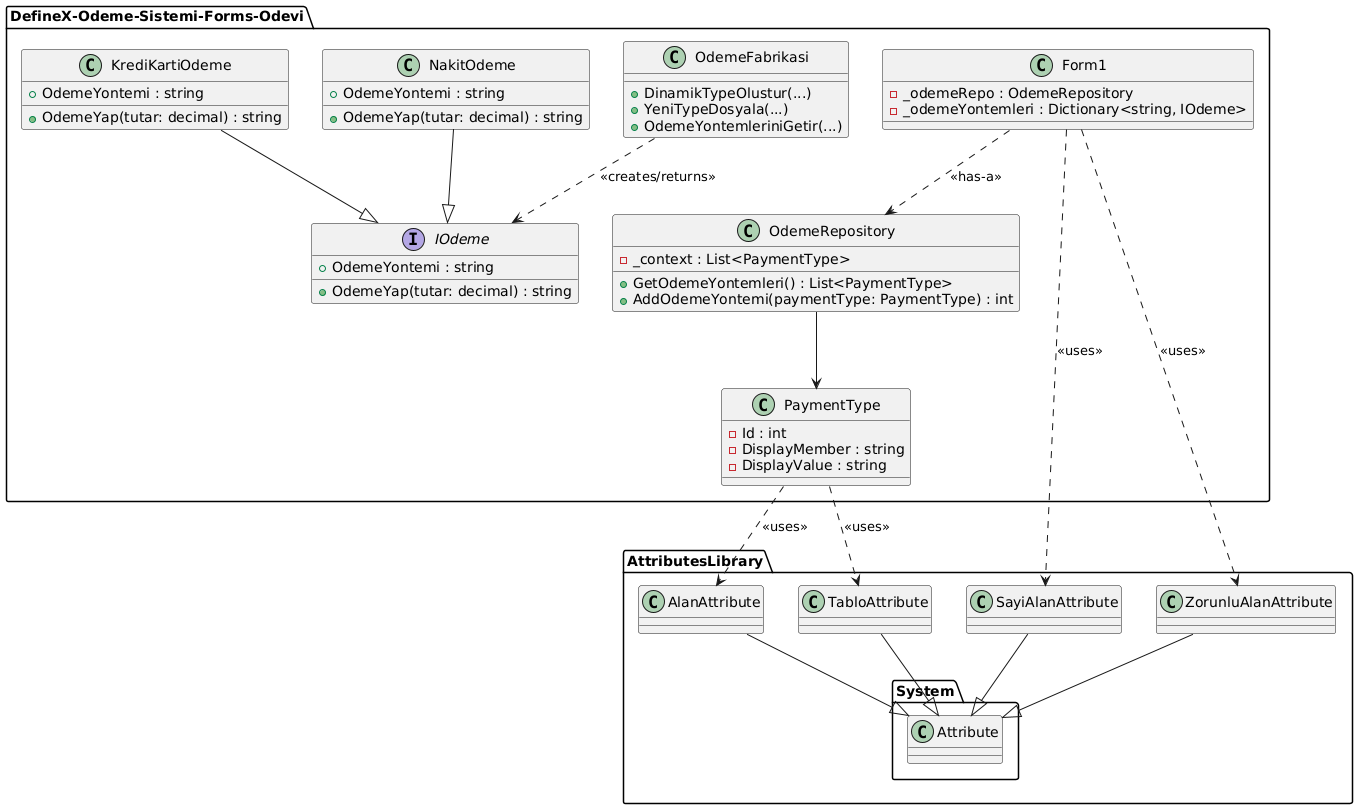

The diagram above was rendered by PlantUML. Its source (embedded in the PNG):
@startuml
' =====================
'     AttributesLibrary
' =====================
package "AttributesLibrary" {
    ' Tümü System.Attribute'dan türeyen öznitelikler
    class AlanAttribute {
    }
    AlanAttribute --|> System.Attribute

    class SayiAlanAttribute {
    }
    SayiAlanAttribute --|> System.Attribute

    class TabloAttribute {
    }
    TabloAttribute --|> System.Attribute

    class ZorunluAlanAttribute {
    }
    ZorunluAlanAttribute --|> System.Attribute
}

' =======================================
'  DefineX-Odeme-Sistemi-Forms-Odevi Projesi
' =======================================
package "DefineX-Odeme-Sistemi-Forms-Odevi" {
    interface IOdeme {
        +OdemeYontemi : string
        +OdemeYap(tutar: decimal) : string
    }

    ' IOdeme arayüzünü implemente eden sınıflar
    class KrediKartiOdeme {
        +OdemeYontemi : string
        +OdemeYap(tutar: decimal) : string
    }
    KrediKartiOdeme --|> IOdeme

    class NakitOdeme {
        +OdemeYontemi : string
        +OdemeYap(tutar: decimal) : string
    }
    NakitOdeme --|> IOdeme

    ' PaymentType veritabanı tablosuna karşılık gelen model
    class PaymentType {
        - Id : int
        - DisplayMember : string
        - DisplayValue : string
    }
    PaymentType ..> TabloAttribute  : <<uses>>
    PaymentType ..> AlanAttribute   : <<uses>>

    ' OdemeRepository, PaymentType ile yakından ilişkili (has-a)
    class OdemeRepository {
        - _context : List<PaymentType>
        + GetOdemeYontemleri() : List<PaymentType>
        + AddOdemeYontemi(paymentType: PaymentType) : int
    }
    OdemeRepository --> PaymentType

    ' Dinamik olarak IOdeme türü oluşturan fabrika
    class OdemeFabrikasi {
        + DinamikTypeOlustur(...)
        + YeniTypeDosyala(...)
        + OdemeYontemleriniGetir(...)
    }
    OdemeFabrikasi ..> IOdeme  : <<creates/returns>>

    ' Windows Form sınıfı
    class Form1 {
        - _odemeRepo : OdemeRepository
        - _odemeYontemleri : Dictionary<string, IOdeme>
    }

    Form1 ..> OdemeRepository : <<has-a>>
    Form1 ..> ZorunluAlanAttribute : <<uses>>
    Form1 ..> SayiAlanAttribute    : <<uses>>
}
@enduml